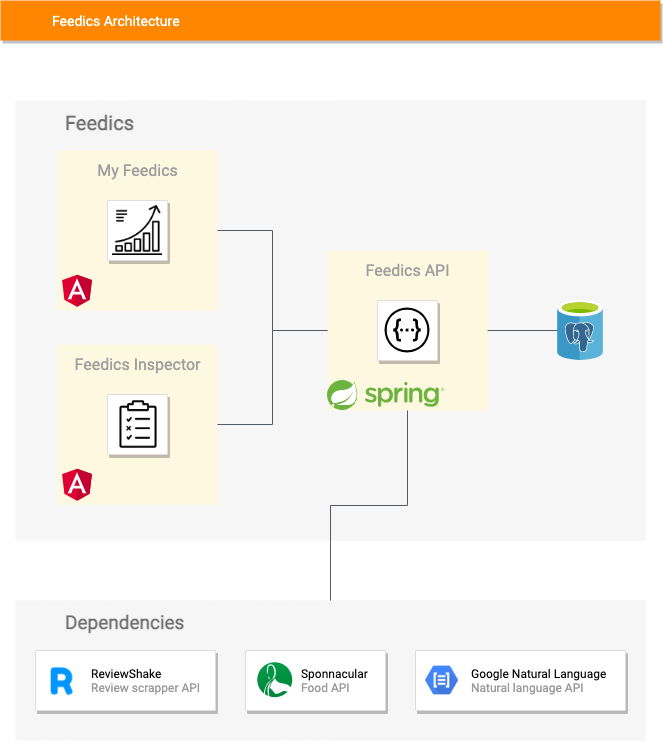

The diagram above was exported from draw.io. Its source (the exported page's mxGraphModel, read from the mxfile embedded in the PNG):
<mxGraphModel dx="2066" dy="1072" grid="1" gridSize="10" guides="1" tooltips="1" connect="1" arrows="1" fold="1" page="1" pageScale="1" pageWidth="1169" pageHeight="827" background="#ffffff" math="0" shadow="0">
  <root>
    <mxCell id="0" />
    <mxCell id="1" parent="0" />
    <mxCell id="IrrXJ6eYKQix43NVkil6-732" value="&lt;b&gt;&lt;font face=&quot;Roboto&quot; data-font-src=&quot;https://fonts.googleapis.com/css?family=Roboto&quot; style=&quot;font-size: 20px&quot;&gt;Feedics&lt;/font&gt;&lt;br&gt;&lt;/b&gt;" style="fillColor=#F6F6F6;strokeColor=none;shadow=0;gradientColor=none;fontSize=14;align=left;spacing=10;fontColor=#717171;9E9E9E;verticalAlign=top;spacingTop=-4;fontStyle=0;spacingLeft=40;html=1;" vertex="1" parent="1">
      <mxGeometry x="270" y="140" width="630" height="440" as="geometry" />
    </mxCell>
    <mxCell id="14" value="&lt;b style=&quot;font-size: 19px&quot;&gt;&lt;font face=&quot;Roboto&quot; data-font-src=&quot;https://fonts.googleapis.com/css?family=Roboto&quot; style=&quot;font-size: 19px&quot;&gt;Dependencies&lt;br&gt;&lt;/font&gt;&lt;br&gt;&lt;/b&gt;" style="fillColor=#F6F6F6;strokeColor=none;shadow=0;gradientColor=none;fontSize=14;align=left;spacing=10;fontColor=#717171;9E9E9E;verticalAlign=top;spacingTop=-4;fontStyle=0;spacingLeft=40;html=1;" parent="1" vertex="1">
      <mxGeometry x="270" y="640" width="630" height="140" as="geometry" />
    </mxCell>
    <mxCell id="2" value="&lt;font face=&quot;Roboto&quot; data-font-src=&quot;https://fonts.googleapis.com/css?family=Roboto&quot;&gt;Feedics Architecture&lt;/font&gt;" style="strokeColor=none;shadow=1;gradientColor=none;fontSize=14;align=left;spacingLeft=50;fontColor=#ffffff;html=1;fillColor=#FF8600;" parent="1" vertex="1">
      <mxGeometry x="255" y="40" width="660" height="40" as="geometry" />
    </mxCell>
    <mxCell id="699" value="" style="strokeColor=#dddddd;fillColor=#ffffff;shadow=1;strokeWidth=1;rounded=1;absoluteArcSize=1;arcSize=2;fontSize=10;fontColor=#9E9E9E;align=center;html=1;" parent="1" vertex="1">
      <mxGeometry x="290" y="690" width="180" height="60" as="geometry" />
    </mxCell>
    <mxCell id="700" value="&lt;font face=&quot;Roboto&quot; data-font-src=&quot;https://fonts.googleapis.com/css?family=Roboto&quot;&gt;&lt;font color=&quot;#000000&quot;&gt;ReviewShake&lt;/font&gt;&lt;br&gt;Review scrapper API&lt;/font&gt;" style="dashed=0;connectable=0;html=1;fillColor=#5184F3;strokeColor=none;shape=mxgraph.gcp2.hexIcon;prIcon=cloud_storage;part=1;labelPosition=right;verticalLabelPosition=middle;align=left;verticalAlign=middle;spacingLeft=5;fontColor=#999999;fontSize=12;" parent="699" vertex="1">
      <mxGeometry y="0.5" width="44" height="39" relative="1" as="geometry">
        <mxPoint x="5" y="-19.5" as="offset" />
      </mxGeometry>
    </mxCell>
    <mxCell id="IrrXJ6eYKQix43NVkil6-770" value="" style="shape=image;verticalLabelPosition=bottom;labelBackgroundColor=#ffffff;verticalAlign=top;aspect=fixed;imageAspect=0;image=data:image/png,(base64 omitted: 6296 chars);" vertex="1" parent="699">
      <mxGeometry x="10" y="12.25" width="32.27" height="35.5" as="geometry" />
    </mxCell>
    <mxCell id="IrrXJ6eYKQix43NVkil6-730" value="" style="strokeColor=#dddddd;fillColor=#ffffff;shadow=1;strokeWidth=1;rounded=1;absoluteArcSize=1;arcSize=2;fontSize=10;fontColor=#9E9E9E;align=center;html=1;" vertex="1" parent="1">
      <mxGeometry x="500" y="690" width="140" height="60" as="geometry" />
    </mxCell>
    <mxCell id="IrrXJ6eYKQix43NVkil6-731" value="&lt;font face=&quot;Roboto&quot; data-font-src=&quot;https://fonts.googleapis.com/css?family=Roboto&quot;&gt;&lt;font color=&quot;#000000&quot;&gt;Sponnacular&lt;/font&gt;&lt;br&gt;Food API&lt;/font&gt;" style="dashed=0;connectable=0;html=1;fillColor=#5184F3;strokeColor=none;shape=mxgraph.gcp2.hexIcon;prIcon=cloud_storage;part=1;labelPosition=right;verticalLabelPosition=middle;align=left;verticalAlign=middle;spacingLeft=5;fontColor=#999999;fontSize=12;" vertex="1" parent="IrrXJ6eYKQix43NVkil6-730">
      <mxGeometry y="0.5" width="44" height="39" relative="1" as="geometry">
        <mxPoint x="5" y="-19.5" as="offset" />
      </mxGeometry>
    </mxCell>
    <mxCell id="IrrXJ6eYKQix43NVkil6-736" value="" style="shape=image;imageAspect=0;aspect=fixed;verticalLabelPosition=bottom;verticalAlign=top;image=data:image/svg+xml,(base64 omitted: 3140 chars);" vertex="1" parent="IrrXJ6eYKQix43NVkil6-730">
      <mxGeometry x="10" y="10" width="40" height="40" as="geometry" />
    </mxCell>
    <mxCell id="697" value="" style="strokeColor=#dddddd;fillColor=#ffffff;shadow=1;strokeWidth=1;rounded=1;absoluteArcSize=1;arcSize=2;fontSize=10;fontColor=#9E9E9E;align=center;html=1;" parent="1" vertex="1">
      <mxGeometry x="670" y="690" width="210" height="60" as="geometry" />
    </mxCell>
    <mxCell id="698" value="&lt;font face=&quot;Roboto&quot; data-font-src=&quot;https://fonts.googleapis.com/css?family=Roboto&quot;&gt;&lt;font color=&quot;#000000&quot;&gt;Google Natural Language&lt;/font&gt;&lt;br&gt;Natural language API&lt;/font&gt;" style="dashed=0;connectable=0;html=1;fillColor=#5184F3;strokeColor=none;shape=mxgraph.gcp2.hexIcon;prIcon=cloud_storage;part=1;labelPosition=right;verticalLabelPosition=middle;align=left;verticalAlign=middle;spacingLeft=5;fontColor=#999999;fontSize=12;" parent="697" vertex="1">
      <mxGeometry y="0.5" width="44" height="39" relative="1" as="geometry">
        <mxPoint x="5" y="-19.5" as="offset" />
      </mxGeometry>
    </mxCell>
    <mxCell id="IrrXJ6eYKQix43NVkil6-771" value="" style="shape=image;imageAspect=0;aspect=fixed;verticalLabelPosition=bottom;verticalAlign=top;fillColor=#FFFFFF;image=https://res.cloudinary.com/apideck/image/upload/w_200,f_auto/v1578381715/catalog/google-nlp/icon128x128.png;" vertex="1" parent="697">
      <mxGeometry x="10" y="15.5" width="33.14" height="29" as="geometry" />
    </mxCell>
    <mxCell id="IrrXJ6eYKQix43NVkil6-733" value="" style="group" vertex="1" connectable="0" parent="1">
      <mxGeometry x="312" y="190" width="160" height="160" as="geometry" />
    </mxCell>
    <mxCell id="IrrXJ6eYKQix43NVkil6-722" value="&lt;font face=&quot;Roboto&quot; data-font-src=&quot;https://fonts.googleapis.com/css?family=Roboto&quot; style=&quot;font-size: 16px&quot;&gt;My Feedics&lt;/font&gt;" style="rounded=1;absoluteArcSize=1;arcSize=2;html=1;strokeColor=none;gradientColor=none;shadow=0;dashed=0;strokeColor=none;fontSize=12;fontColor=#9E9E9E;align=center;verticalAlign=top;spacing=10;spacingTop=-4;fillColor=#FFF8E1;" vertex="1" parent="IrrXJ6eYKQix43NVkil6-733">
      <mxGeometry width="160" height="160" as="geometry" />
    </mxCell>
    <mxCell id="IrrXJ6eYKQix43NVkil6-723" value="" style="strokeColor=#dddddd;fillColor=#ffffff;shadow=1;strokeWidth=1;rounded=1;absoluteArcSize=1;arcSize=2;fontSize=10;fontColor=#9E9E9E;align=center;html=1;" vertex="1" parent="IrrXJ6eYKQix43NVkil6-733">
      <mxGeometry x="50" y="50" width="60" height="60" as="geometry" />
    </mxCell>
    <mxCell id="IrrXJ6eYKQix43NVkil6-724" value="" style="shape=image;imageAspect=0;aspect=fixed;verticalLabelPosition=bottom;verticalAlign=top;image=https://angular.kr/assets/images/logos/angular/angular.svg;" vertex="1" parent="IrrXJ6eYKQix43NVkil6-733">
      <mxGeometry y="120" width="40" height="40" as="geometry" />
    </mxCell>
    <mxCell id="IrrXJ6eYKQix43NVkil6-746" value="" style="shape=image;verticalLabelPosition=bottom;labelBackgroundColor=#ffffff;verticalAlign=top;aspect=fixed;imageAspect=0;image=data:image/png,(base64 omitted: 15572 chars);" vertex="1" parent="IrrXJ6eYKQix43NVkil6-733">
      <mxGeometry x="55" y="55" width="50" height="50" as="geometry" />
    </mxCell>
    <mxCell id="IrrXJ6eYKQix43NVkil6-734" value="" style="group" vertex="1" connectable="0" parent="1">
      <mxGeometry x="312" y="384" width="160" height="160" as="geometry" />
    </mxCell>
    <mxCell id="706" value="&lt;font face=&quot;Roboto&quot; data-font-src=&quot;https://fonts.googleapis.com/css?family=Roboto&quot; style=&quot;font-size: 16px&quot;&gt;Feedics Inspector&lt;/font&gt;" style="rounded=1;absoluteArcSize=1;arcSize=2;html=1;strokeColor=none;gradientColor=none;shadow=0;dashed=0;strokeColor=none;fontSize=12;fontColor=#9E9E9E;align=center;verticalAlign=top;spacing=10;spacingTop=-4;fillColor=#FFF8E1;" parent="IrrXJ6eYKQix43NVkil6-734" vertex="1">
      <mxGeometry width="160" height="160" as="geometry" />
    </mxCell>
    <mxCell id="693" value="" style="strokeColor=#dddddd;fillColor=#ffffff;shadow=1;strokeWidth=1;rounded=1;absoluteArcSize=1;arcSize=2;fontSize=10;fontColor=#9E9E9E;align=center;html=1;" parent="IrrXJ6eYKQix43NVkil6-734" vertex="1">
      <mxGeometry x="50" y="50" width="60" height="60" as="geometry" />
    </mxCell>
    <mxCell id="IrrXJ6eYKQix43NVkil6-719" value="" style="shape=image;imageAspect=0;aspect=fixed;verticalLabelPosition=bottom;verticalAlign=top;image=https://angular.kr/assets/images/logos/angular/angular.svg;" vertex="1" parent="IrrXJ6eYKQix43NVkil6-734">
      <mxGeometry y="120" width="40" height="40" as="geometry" />
    </mxCell>
    <mxCell id="IrrXJ6eYKQix43NVkil6-745" value="" style="shape=image;verticalLabelPosition=bottom;labelBackgroundColor=#ffffff;verticalAlign=top;aspect=fixed;imageAspect=0;image=data:image/png,(base64 omitted: 5424 chars);" vertex="1" parent="IrrXJ6eYKQix43NVkil6-734">
      <mxGeometry x="62.449999999999996" y="56.25" width="37.11" height="47.5" as="geometry" />
    </mxCell>
    <mxCell id="IrrXJ6eYKQix43NVkil6-735" value="" style="group" vertex="1" connectable="0" parent="1">
      <mxGeometry x="582" y="290" width="160" height="160" as="geometry" />
    </mxCell>
    <mxCell id="IrrXJ6eYKQix43NVkil6-725" value="&lt;font face=&quot;Roboto&quot; data-font-src=&quot;https://fonts.googleapis.com/css?family=Roboto&quot; style=&quot;font-size: 16px&quot;&gt;Feedics API&lt;/font&gt;" style="rounded=1;absoluteArcSize=1;arcSize=2;html=1;strokeColor=none;gradientColor=none;shadow=0;dashed=0;strokeColor=none;fontSize=12;fontColor=#9E9E9E;align=center;verticalAlign=top;spacing=10;spacingTop=-4;fillColor=#FFF8E1;" vertex="1" parent="IrrXJ6eYKQix43NVkil6-735">
      <mxGeometry width="160" height="160" as="geometry" />
    </mxCell>
    <mxCell id="IrrXJ6eYKQix43NVkil6-726" value="" style="strokeColor=#dddddd;fillColor=#ffffff;shadow=1;strokeWidth=1;rounded=1;absoluteArcSize=1;arcSize=2;fontSize=10;fontColor=#9E9E9E;align=center;html=1;" vertex="1" parent="IrrXJ6eYKQix43NVkil6-735">
      <mxGeometry x="50" y="50" width="60" height="60" as="geometry" />
    </mxCell>
    <mxCell id="IrrXJ6eYKQix43NVkil6-729" value="" style="shape=image;imageAspect=0;aspect=fixed;verticalLabelPosition=bottom;verticalAlign=top;image=data:image/svg+xml,(base64 omitted: 5672 chars);" vertex="1" parent="IrrXJ6eYKQix43NVkil6-735">
      <mxGeometry y="130" width="116.88" height="30" as="geometry" />
    </mxCell>
    <mxCell id="IrrXJ6eYKQix43NVkil6-743" value="" style="shape=image;imageAspect=0;aspect=fixed;verticalLabelPosition=bottom;verticalAlign=top;fillColor=#FF8600;image=https://seekicon.com/free-icon-download/swagger-icon_1.svg;" vertex="1" parent="IrrXJ6eYKQix43NVkil6-735">
      <mxGeometry x="57.5" y="57.5" width="45" height="45" as="geometry" />
    </mxCell>
    <mxCell id="IrrXJ6eYKQix43NVkil6-751" value="" style="edgeStyle=orthogonalEdgeStyle;html=1;endArrow=none;elbow=vertical;startArrow=none;endFill=0;strokeColor=#545B64;rounded=0;exitX=1;exitY=0.5;exitDx=0;exitDy=0;entryX=0;entryY=0.5;entryDx=0;entryDy=0;" edge="1" parent="1" source="IrrXJ6eYKQix43NVkil6-722" target="IrrXJ6eYKQix43NVkil6-725">
      <mxGeometry width="100" relative="1" as="geometry">
        <mxPoint x="580" y="550" as="sourcePoint" />
        <mxPoint x="680" y="550" as="targetPoint" />
      </mxGeometry>
    </mxCell>
    <mxCell id="IrrXJ6eYKQix43NVkil6-753" value="" style="edgeStyle=orthogonalEdgeStyle;html=1;endArrow=none;elbow=vertical;startArrow=none;endFill=0;strokeColor=#545B64;rounded=0;exitX=1;exitY=0.5;exitDx=0;exitDy=0;entryX=0;entryY=0.5;entryDx=0;entryDy=0;" edge="1" parent="1" source="706" target="IrrXJ6eYKQix43NVkil6-725">
      <mxGeometry width="100" relative="1" as="geometry">
        <mxPoint x="570" y="510" as="sourcePoint" />
        <mxPoint x="670" y="510" as="targetPoint" />
      </mxGeometry>
    </mxCell>
    <mxCell id="IrrXJ6eYKQix43NVkil6-754" value="" style="edgeStyle=orthogonalEdgeStyle;html=1;endArrow=none;elbow=vertical;startArrow=none;endFill=0;strokeColor=#545B64;rounded=0;exitX=1;exitY=0.5;exitDx=0;exitDy=0;" edge="1" parent="1" source="IrrXJ6eYKQix43NVkil6-725" target="IrrXJ6eYKQix43NVkil6-759">
      <mxGeometry width="100" relative="1" as="geometry">
        <mxPoint x="580" y="550" as="sourcePoint" />
        <mxPoint x="810" y="354" as="targetPoint" />
      </mxGeometry>
    </mxCell>
    <mxCell id="IrrXJ6eYKQix43NVkil6-755" value="" style="edgeStyle=orthogonalEdgeStyle;html=1;endArrow=none;elbow=vertical;startArrow=none;endFill=0;strokeColor=#545B64;rounded=0;" edge="1" parent="1" source="IrrXJ6eYKQix43NVkil6-725" target="14">
      <mxGeometry width="100" relative="1" as="geometry">
        <mxPoint x="580" y="550" as="sourcePoint" />
        <mxPoint x="650" y="600" as="targetPoint" />
      </mxGeometry>
    </mxCell>
    <mxCell id="IrrXJ6eYKQix43NVkil6-759" value="" style="aspect=fixed;html=1;points=[];align=center;image;fontSize=12;image=img/lib/mscae/Azure_Database_for_PostgreSQL_servers.svg;fillColor=#FF8600;" vertex="1" parent="1">
      <mxGeometry x="812" y="340" width="45.6" height="60" as="geometry" />
    </mxCell>
  </root>
</mxGraphModel>